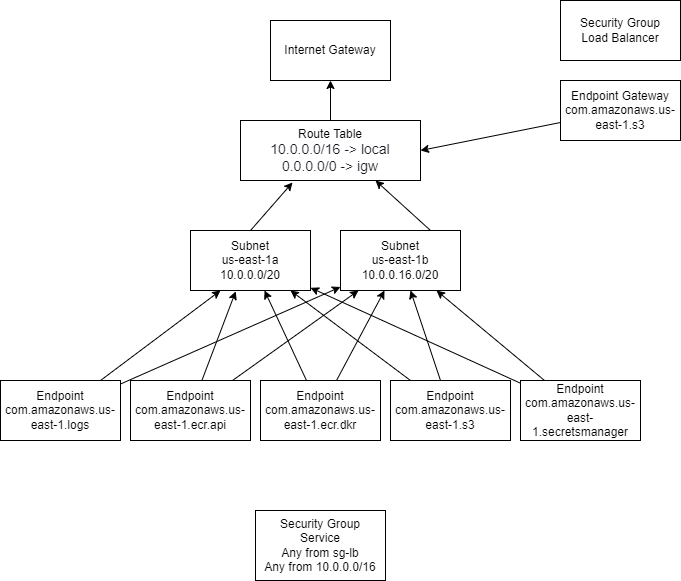

The diagram above was exported from draw.io. Its source (the exported page's mxGraphModel, read from the mxfile embedded in the PNG):
<mxGraphModel dx="690" dy="493" grid="1" gridSize="10" guides="1" tooltips="1" connect="1" arrows="1" fold="1" page="1" pageScale="1" pageWidth="850" pageHeight="1100" math="0" shadow="0">
  <root>
    <mxCell id="0" />
    <mxCell id="1" parent="0" />
    <mxCell id="2" value="Subnet&lt;br&gt;us-east-1a&lt;br&gt;10.0.0.0/20" style="rounded=0;whiteSpace=wrap;html=1;" vertex="1" parent="1">
      <mxGeometry x="250" y="260" width="120" height="60" as="geometry" />
    </mxCell>
    <mxCell id="3" value="Subnet&lt;br&gt;us-east-1b&lt;br&gt;10.0.0.16.0/20" style="rounded=0;whiteSpace=wrap;html=1;" vertex="1" parent="1">
      <mxGeometry x="400" y="260" width="120" height="60" as="geometry" />
    </mxCell>
    <mxCell id="4" value="Route Table&lt;br&gt;&lt;span style=&quot;color: rgb(22 , 25 , 31) ; font-family: &amp;#34;amazon ember&amp;#34; , &amp;#34;helvetica neue&amp;#34; , &amp;#34;roboto&amp;#34; , &amp;#34;arial&amp;#34; , sans-serif ; font-size: 14px ; background-color: rgb(255 , 255 , 255)&quot;&gt;10.0.0.0/16 -&amp;gt; local&lt;br&gt;0.0.0.0/0 -&amp;gt; igw&lt;br&gt;&lt;/span&gt;" style="rounded=0;whiteSpace=wrap;html=1;" vertex="1" parent="1">
      <mxGeometry x="300" y="150" width="180" height="60" as="geometry" />
    </mxCell>
    <mxCell id="5" value="" style="endArrow=classic;html=1;exitX=0.5;exitY=0;exitDx=0;exitDy=0;entryX=0.289;entryY=1.033;entryDx=0;entryDy=0;entryPerimeter=0;" edge="1" parent="1" source="2" target="4">
      <mxGeometry width="50" height="50" relative="1" as="geometry">
        <mxPoint x="480" y="340" as="sourcePoint" />
        <mxPoint x="530" y="290" as="targetPoint" />
      </mxGeometry>
    </mxCell>
    <mxCell id="6" value="" style="endArrow=classic;html=1;exitX=0.75;exitY=0;exitDx=0;exitDy=0;entryX=0.75;entryY=1;entryDx=0;entryDy=0;" edge="1" parent="1" source="3" target="4">
      <mxGeometry width="50" height="50" relative="1" as="geometry">
        <mxPoint x="480" y="340" as="sourcePoint" />
        <mxPoint x="530" y="290" as="targetPoint" />
      </mxGeometry>
    </mxCell>
    <mxCell id="7" value="Internet Gateway" style="rounded=0;whiteSpace=wrap;html=1;" vertex="1" parent="1">
      <mxGeometry x="330" y="50" width="120" height="60" as="geometry" />
    </mxCell>
    <mxCell id="8" value="" style="endArrow=classic;html=1;exitX=0.5;exitY=0;exitDx=0;exitDy=0;entryX=0.5;entryY=1;entryDx=0;entryDy=0;" edge="1" parent="1" source="4" target="7">
      <mxGeometry width="50" height="50" relative="1" as="geometry">
        <mxPoint x="480" y="220" as="sourcePoint" />
        <mxPoint x="530" y="170" as="targetPoint" />
      </mxGeometry>
    </mxCell>
    <mxCell id="9" value="Security Group&lt;br&gt;Service&lt;br&gt;Any from sg-lb&lt;br&gt;Any from 10.0.0.0/16" style="rounded=0;whiteSpace=wrap;html=1;" vertex="1" parent="1">
      <mxGeometry x="315" y="540" width="130" height="70" as="geometry" />
    </mxCell>
    <mxCell id="10" value="Security Group&lt;br&gt;Load Balancer" style="rounded=0;whiteSpace=wrap;html=1;" vertex="1" parent="1">
      <mxGeometry x="620" y="30" width="120" height="60" as="geometry" />
    </mxCell>
    <mxCell id="21" style="edgeStyle=none;html=1;entryX=0.377;entryY=1.013;entryDx=0;entryDy=0;entryPerimeter=0;" edge="1" parent="1" source="11" target="2">
      <mxGeometry relative="1" as="geometry" />
    </mxCell>
    <mxCell id="22" style="edgeStyle=none;html=1;" edge="1" parent="1" source="11" target="3">
      <mxGeometry relative="1" as="geometry" />
    </mxCell>
    <mxCell id="11" value="Endpoint&lt;br&gt;com.amazonaws.us-east-1.ecr.api" style="rounded=0;whiteSpace=wrap;html=1;" vertex="1" parent="1">
      <mxGeometry x="190" y="410" width="120" height="60" as="geometry" />
    </mxCell>
    <mxCell id="23" style="edgeStyle=none;html=1;" edge="1" parent="1" source="12" target="2">
      <mxGeometry relative="1" as="geometry" />
    </mxCell>
    <mxCell id="24" style="edgeStyle=none;html=1;" edge="1" parent="1" source="12" target="3">
      <mxGeometry relative="1" as="geometry" />
    </mxCell>
    <mxCell id="12" value="Endpoint&lt;br&gt;com.amazonaws.us-east-1.ecr.dkr" style="rounded=0;whiteSpace=wrap;html=1;" vertex="1" parent="1">
      <mxGeometry x="320" y="410" width="120" height="60" as="geometry" />
    </mxCell>
    <mxCell id="25" style="edgeStyle=none;html=1;" edge="1" parent="1" source="13" target="2">
      <mxGeometry relative="1" as="geometry" />
    </mxCell>
    <mxCell id="26" style="edgeStyle=none;html=1;" edge="1" parent="1" source="13" target="3">
      <mxGeometry relative="1" as="geometry" />
    </mxCell>
    <mxCell id="13" value="Endpoint&lt;br&gt;com.amazonaws.us-east-1.s3&lt;span&gt;&#09;&lt;/span&gt;" style="rounded=0;whiteSpace=wrap;html=1;" vertex="1" parent="1">
      <mxGeometry x="450" y="410" width="120" height="60" as="geometry" />
    </mxCell>
    <mxCell id="27" style="edgeStyle=none;html=1;" edge="1" parent="1" source="14" target="2">
      <mxGeometry relative="1" as="geometry" />
    </mxCell>
    <mxCell id="28" style="edgeStyle=none;html=1;" edge="1" parent="1" source="14" target="3">
      <mxGeometry relative="1" as="geometry" />
    </mxCell>
    <mxCell id="14" value="Endpoint&lt;br&gt;com.amazonaws.us-east-1.secretsmanager&lt;span&gt;&#09;&lt;/span&gt;" style="rounded=0;whiteSpace=wrap;html=1;" vertex="1" parent="1">
      <mxGeometry x="580" y="410" width="120" height="60" as="geometry" />
    </mxCell>
    <mxCell id="19" style="edgeStyle=none;html=1;entryX=0.25;entryY=1;entryDx=0;entryDy=0;" edge="1" parent="1" source="15" target="2">
      <mxGeometry relative="1" as="geometry" />
    </mxCell>
    <mxCell id="20" style="edgeStyle=none;html=1;" edge="1" parent="1" source="15" target="3">
      <mxGeometry relative="1" as="geometry" />
    </mxCell>
    <mxCell id="15" value="Endpoint&lt;br&gt;com.amazonaws.us-east-1.logs&lt;span&gt;&#09;&lt;/span&gt;" style="rounded=0;whiteSpace=wrap;html=1;" vertex="1" parent="1">
      <mxGeometry x="60" y="410" width="120" height="60" as="geometry" />
    </mxCell>
    <mxCell id="17" style="edgeStyle=none;html=1;entryX=1;entryY=0.5;entryDx=0;entryDy=0;" edge="1" parent="1" source="16" target="4">
      <mxGeometry relative="1" as="geometry" />
    </mxCell>
    <mxCell id="16" value="Endpoint Gateway&lt;br&gt;com.amazonaws.us-east-1.s3&lt;span&gt;&#09;&lt;/span&gt;" style="rounded=0;whiteSpace=wrap;html=1;" vertex="1" parent="1">
      <mxGeometry x="620" y="110" width="120" height="60" as="geometry" />
    </mxCell>
  </root>
</mxGraphModel>